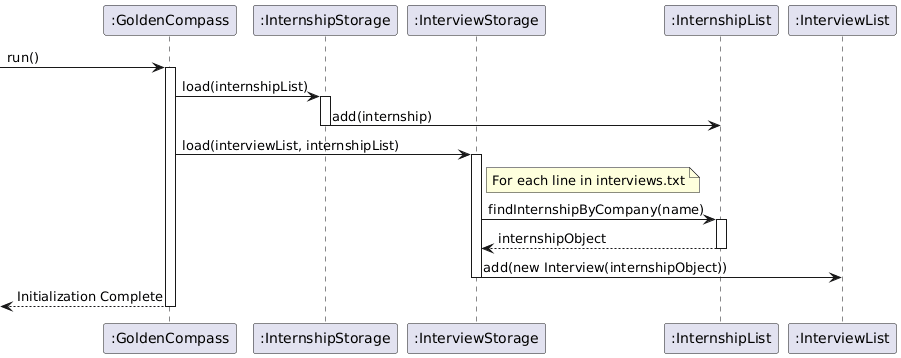

The diagram above was rendered by PlantUML. Its source (embedded in the PNG):
@startuml
participant ":GoldenCompass" as GC
participant ":InternshipStorage" as InS
participant ":InterviewStorage" as IvS
participant ":InternshipList" as InL
participant ":InterviewList" as IvL

[-> GC : run()
activate GC

GC -> InS : load(internshipList)
activate InS
InS -> InL : add(internship)
deactivate InS

GC -> IvS : load(interviewList, internshipList)
activate IvS
note right of IvS: For each line in interviews.txt
IvS -> InL : findInternshipByCompany(name)
activate InL
InL --> IvS : internshipObject
deactivate InL

IvS -> IvL : add(new Interview(internshipObject))
deactivate IvS

[<-- GC : Initialization Complete
deactivate GC
@endum